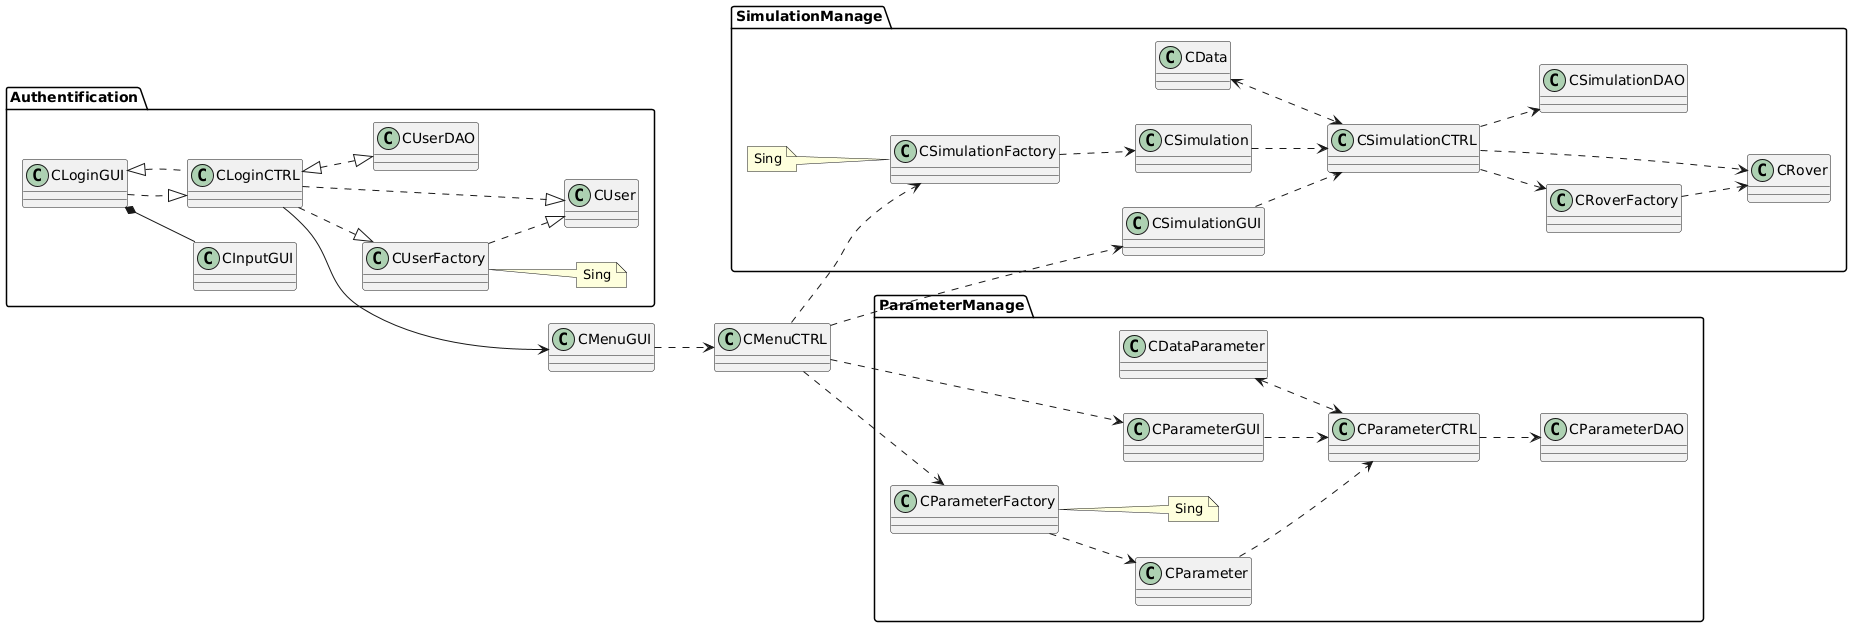

The diagram above was rendered by PlantUML. Its source (embedded in the PNG):
@startuml
left to right direction

package "Authentification"{
 CLoginGUI *-- CInputGUI
 CLoginGUI ..|> CLoginCTRL
 CLoginGUI <|.. CLoginCTRL
 note "Sing" as S
 CUserFactory.. S
 CLoginCTRL ..|> CUserFactory
 CLoginCTRL ..|> CUser
 CUserFactory ..|> CUser
 CLoginCTRL <|..|> CUserDAO
}

CLoginCTRL -down--> CMenuGUI
CMenuGUI ..> CMenuCTRL

package "SimulationManage"{
 CMenuCTRL ..> CSimulationFactory
 CSimulationFactory ..> CSimulation
 CMenuCTRL ..> CSimulationGUI
 note "Sing" as S
 S .. CSimulationFactory
 CSimulationGUI ..> CSimulationCTRL
 CSimulationCTRL ..> CRoverFactory
 CRoverFactory ..> CRover
 CSimulationCTRL ..> CRover
 CSimulationCTRL ..> CSimulationDAO
 CData <..> CSimulationCTRL
 CSimulation ..> CSimulationCTRL
}

package "ParameterManage"{
 CMenuCTRL ..>CParameterGUI
 CMenuCTRL ..> CParameterFactory
 note "Sing" as S
 CParameterFactory.. S
 CParameterFactory ..> CParameter
 CParameter ..> CParameterCTRL
 CParameterGUI ..> CParameterCTRL
 CParameterCTRL ..> CParameterDAO
 CDataParameter <..> CParameterCTRL
@enduml